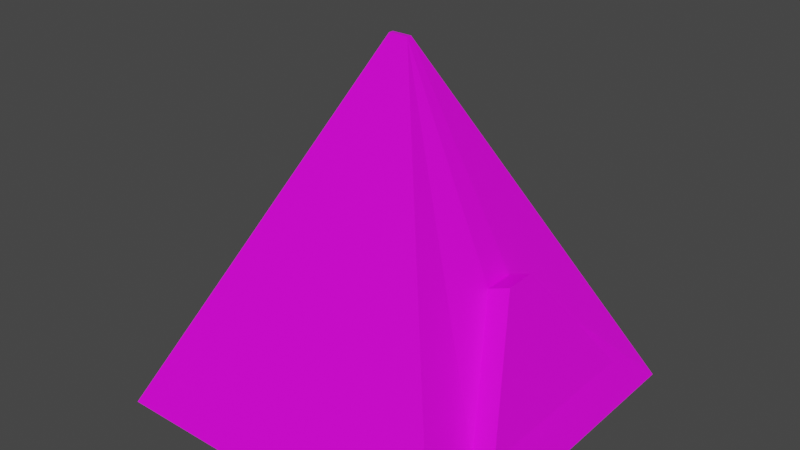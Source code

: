 # Source: AbnormalHead.blend  (saved by Blender 3.1.7; exported with 4.5.12 LTS)
import bpy
from mathutils import Matrix  # noqa: F401  (used for matrix-valued properties, if any)

bpy.ops.wm.read_factory_settings(use_empty=True)
scene = bpy.context.scene
scene.name = 'Scene'

# ---- collections
col_collection = bpy.data.collections.new('Collection'); scene.collection.children.link(col_collection)

# ---- images (referenced by path relative to the original .blend; pixels are not part of the script)
import os
ASSET_DIR = os.environ.get("B2B_ASSET_DIR", "")  # directory of the original .blend (textures are referenced by path, not embedded)
HERE = os.path.dirname(os.path.abspath(__file__))  # packed textures are extracted next to this script under _unpacked/

def load_image(name, relpath, width, height, colorspace="sRGB"):
    """Load a texture the original file referenced (path relative to the .blend, or extracted next to this script)."""
    p = next((c for c in (os.path.join(HERE, relpath), os.path.join(ASSET_DIR, relpath)) if relpath and os.path.exists(c)), "")
    if p:
        img = bpy.data.images.load(p, check_existing=True)
        img.name = name
    else:  # same state as the original file: an image datablock whose file is absent (Cycles renders it pink)
        img = bpy.data.images.new(name, width, height)
        img.source = "FILE"
        img.filepath = "//" + (relpath or name)
    img.colorspace_settings.name = colorspace
    return img
img_abnormal_png = load_image('Abnormal.png', 'Abnormal.png', 1024, 1024, 'sRGB')

# ---- materials (node trees are filled in below, after node groups)
mat_material = bpy.data.materials.new('Material')
mat_material.alpha_threshold = 0.0
mat_material.use_transparent_shadow = False
mat_material.line_color = (0.0, 0.0, 0.0, 1.0)

# ---- material node trees
mat_material.use_nodes = True; mat_material.node_tree.nodes.clear()
_N = mat_material.node_tree.nodes; _L = mat_material.node_tree.links
n0 = _N.new('ShaderNodeOutputMaterial'); n0.name = 'Material Output'; n0.location = (300, 300)
n1 = _N.new('ShaderNodeBsdfPrincipled'); n1.name = 'Principled BSDF'; n1.location = (10, 300)
n1.distribution = 'GGX'
n1.subsurface_method = 'RANDOM_WALK_SKIN'
n1.inputs[2].default_value = 0.4
n1.inputs[3].default_value = 1.45
n1.inputs[27].default_value = (0.0, 0.0, 0.0, 1.0)
n1.inputs[28].default_value = 1.0
n2 = _N.new('ShaderNodeTexImage'); n2.name = 'Image Texture'; n2.location = (-280, 280)
n2.image = img_abnormal_png
_L.new(n1.outputs[0], n0.inputs[0])
_L.new(n2.outputs[0], n1.inputs[0])
n0.is_active_output = True

# ---- world
world_world = bpy.data.worlds.new('World'); scene.world = world_world
world_world.use_nodes = True; world_world.node_tree.nodes.clear()
_N = world_world.node_tree.nodes; _L = world_world.node_tree.links
n0 = _N.new('ShaderNodeOutputWorld'); n0.name = 'World Output'; n0.location = (300, 300)
n1 = _N.new('ShaderNodeBackground'); n1.name = 'Background'; n1.location = (10, 300)
n1.inputs[0].default_value = (0.05088, 0.05088, 0.05088, 1.0)
_L.new(n1.outputs[0], n0.inputs[0])
n0.is_active_output = True
world_world.color = (0.05088, 0.05088, 0.05088)
world_world.use_sun_shadow = False
world_world.sun_shadow_jitter_overblur = 0.0

# ---- meshes
me_cube = bpy.data.meshes.new('Cube')
me_cube.from_pydata([(0.6165, 0.08743, 0.9099), (0.8678, 0.523, 0.2922), (0.6165, -0.08743, 0.9099), (0.8678, -0.523, 0.2922), (-0.05503, 0.01329, 2.012), (-1.0, 1.0, 0.01237), (-0.05503, -0.01329, 2.012), (-1.0, -1.0, 0.01237), (0.05503, 0.01329, 2.012), (1.0, 1.0, 0.01237), (0.05503, -0.01329, 2.012), (1.0, -1.0, 0.01237), (0.7392, 0.08743, 0.9598), (0.9904, 0.523, 0.3421), (0.7392, -0.08743, 0.9598), (0.9904, -0.523, 0.3421)], [], [(8, 4, 6, 10), (11, 10, 6, 7), (7, 6, 4, 5), (5, 9, 11, 7), (0, 2, 14, 12), (5, 4, 8, 9), (0, 1, 9, 8), (3, 2, 10, 11), (2, 0, 8, 10), (1, 3, 11, 9), (13, 12, 14, 15), (1, 0, 12, 13), (3, 1, 13, 15), (2, 3, 15, 14)])
_uv = me_cube.uv_layers.new(name='UVMap')
_uv.uv.foreach_set('vector', [0.03378, 0.8865, 0.04548, 0.8689, 0.03125, 0.8754, 0.02764, 0.8915, 0.06924, 0.9807, 0.02764, 0.8915, 0.03125, 0.8754, 0.06305, 0.8916, 0.06305, 0.8916, 0.03125, 0.8754, 0.04548, 0.8689, 0.05541, 0.8136, 0.05541, 0.8136, 0.06924, 0.8652, 0.06924, 0.9807, 0.06305, 0.8916, 0.59, 0.7741, 0.59, 0.4759, 0.59, 0.4759, 0.59, 0.7741, 0.05541, 0.8136, 0.04548, 0.8689, 0.03378, 0.8865, 0.06924, 0.8652, 0.04663, 0.8957, 0.06781, 0.8852, 0.06924, 0.8652, 0.03378, 0.8865, 0.06743, 0.953, 0.04371, 0.9178, 0.02764, 0.8915, 0.06924, 0.9807, 0.04371, 0.9178, 0.04663, 0.8957, 0.03378, 0.8865, 0.02764, 0.8915, 0.06781, 0.8852, 0.06743, 0.953, 0.06924, 0.9807, 0.06924, 0.8652, 0.7679, 0.2271, 0.5433, 0.87, 0.4471, 0.8723, 0.1925, 0.2407, 0.41, 0.6199, 0.59, 0.8426, 0.59, 0.8426, 0.41, 0.6199, 0.41, 0.6986, 0.41, 0.5514, 0.41, 0.5514, 0.41, 0.6986, 0.59, 0.6425, 0.41, 0.8652, 0.41, 0.8652, 0.59, 0.6425])
me_cube.materials.append(mat_material)
me_cube.use_remesh_preserve_volume = False
me_cube.use_remesh_preserve_attributes = False
me_cube.use_mirror_vertex_groups = False
me_cube.update()

# ---- objects
ob_cube = bpy.data.objects.new('Cube', me_cube)

# ---- transforms, parenting, visibility, modifiers, constraints
ob_cube.location = (0.0, 0.0, 0.0)
ob_cube.lock_rotations_4d = False
ob_cube.empty_display_type = 'ARROWS'
ob_cube.lineart.crease_threshold = 0.0

# ---- collection membership
col_collection.objects.link(ob_cube)

# ---- scene / render settings (as saved in the file)
scene.frame_start = 1; scene.frame_end = 250; scene.frame_set(1)
scene.render.engine = 'BLENDER_EEVEE_NEXT'
scene.cycles.sampling_pattern = 'TABULATED_SOBOL'
scene.cycles.use_light_tree = False
scene.view_settings.view_transform = 'Filmic'
bpy.context.view_layer.update()

# ---- added for rendering (the .blend has no active camera and no usable light): camera, sun
cam_auto = bpy.data.cameras.new('AutoCamera')
cam_auto.lens = 50.0
cam_auto.sensor_width = 36.0
cam_auto.clip_end = 1000.0
ob_auto_camera = bpy.data.objects.new('AutoCamera', cam_auto)
scene.collection.objects.link(ob_auto_camera)
ob_auto_camera.location = (3.20507, -3.84609, 3.57642)
ob_auto_camera.rotation_euler = (1.09748, -7.21219e-08, 0.694738)
scene.camera = ob_auto_camera
light_auto_sun = bpy.data.lights.new('AutoSun', 'SUN')
light_auto_sun.energy = 3.0
light_auto_sun.angle = 0.0523599
ob_auto_sun = bpy.data.objects.new('AutoSun', light_auto_sun)
scene.collection.objects.link(ob_auto_sun)
ob_auto_sun.rotation_euler = (0.872665, 0.174533, 0.523599)
bpy.context.view_layer.update()
